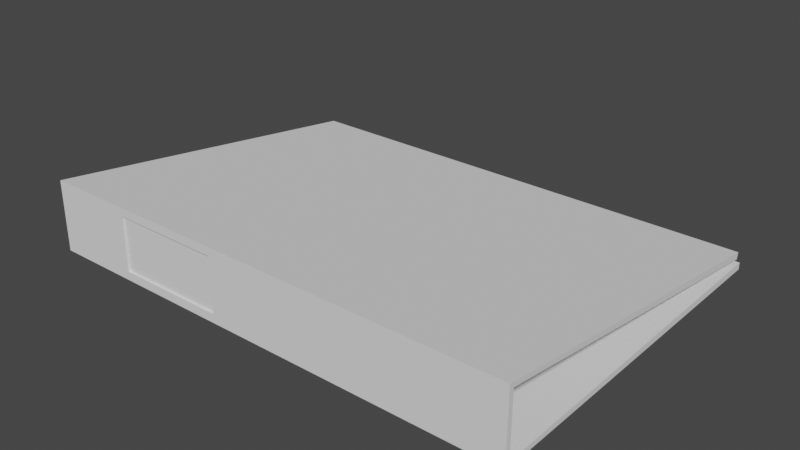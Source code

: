 # Source: binder.blend  (saved by Blender 2.93.21; exported with 4.5.12 LTS)
import bpy
from mathutils import Matrix  # noqa: F401  (used for matrix-valued properties, if any)

bpy.ops.wm.read_factory_settings(use_empty=True)
scene = bpy.context.scene
scene.name = 'Scene'

# ---- collections
col_collection = bpy.data.collections.new('Collection'); scene.collection.children.link(col_collection)

# ---- world
world_world = bpy.data.worlds.new('World'); scene.world = world_world
world_world.use_nodes = True; world_world.node_tree.nodes.clear()
_N = world_world.node_tree.nodes; _L = world_world.node_tree.links
n0 = _N.new('ShaderNodeOutputWorld'); n0.name = 'World Output'; n0.location = (300, 300)
n1 = _N.new('ShaderNodeBackground'); n1.name = 'Background'; n1.location = (10, 300)
n1.inputs[0].default_value = (0.05088, 0.05088, 0.05088, 1.0)
_L.new(n1.outputs[0], n0.inputs[0])
n0.is_active_output = True
world_world.color = (0.05088, 0.05088, 0.05088)
world_world.use_sun_shadow = False
world_world.sun_shadow_jitter_overblur = 0.0

# ---- meshes
me_plane = bpy.data.meshes.new('Plane')
me_plane.from_pydata([(-1.0, -2.153, 0.0), (1.0, -2.153, 0.0), (-1.0, 1.0, 0.0), (1.0, 1.0, 0.0), (-1.0, -2.153, 0.5336), (1.0, -2.153, 0.5336), (-1.0, 0.929, 0.05935), (1.0, 0.929, 0.05935), (-1.0, -2.196, -0.04243), (1.0, -2.196, -0.04243), (-1.0, 1.0, -0.06), (1.0, 1.0, -0.06), (-1.0, -2.192, 0.5791), (1.0, -2.192, 0.5791), (-1.0, 0.9381, 0.1187), (1.0, 0.9381, 0.1187), (-0.6718, -2.176, 0.0), (-0.6718, 1.0, 0.0), (-0.6718, -2.176, 0.5336), (-0.6718, 0.929, 0.05935), (-0.6451, -2.195, 0.03167), (-0.6718, 1.0, -0.06), (-0.6451, -2.192, 0.505), (-0.6718, 0.9381, 0.1187), (-0.1668, -2.176, 0.0), (-0.1668, -2.176, 0.5336), (-0.1668, 0.929, 0.05935), (-0.1934, -2.195, 0.03167), (-0.1934, -2.192, 0.505), (-0.1668, 0.9381, 0.1187), (-0.1668, 1.0, 0.0), (-0.1668, 1.0, -0.06), (-0.6718, -2.192, 0.5791), (-0.6718, -2.196, -0.04243), (-0.1668, -2.196, -0.04243), (-0.1668, -2.192, 0.5791), (-0.6451, -2.117, 0.5045), (-0.6451, -2.12, 0.03118), (-0.1934, -2.12, 0.03118), (-0.1934, -2.117, 0.5045)], [], [(24, 1, 3, 30), (16, 0, 4, 18), (18, 4, 6, 19), (34, 31, 11, 9), (33, 32, 12, 8), (32, 23, 14, 12), (0, 2, 10, 8), (3, 1, 9, 11), (30, 3, 11, 31), (1, 5, 13, 9), (4, 0, 8, 12), (19, 6, 14, 23), (5, 7, 15, 13), (6, 4, 12, 14), (26, 19, 23, 29), (2, 17, 21, 10), (35, 29, 23, 32), (28, 22, 36, 39), (8, 10, 21, 33), (25, 18, 19, 26), (24, 16, 18, 25), (0, 16, 17, 2), (1, 24, 25, 5), (5, 25, 26, 7), (9, 13, 35, 34), (13, 15, 29, 35), (7, 26, 29, 15), (17, 30, 31, 21), (33, 21, 31, 34), (16, 24, 30, 17), (20, 22, 32, 33), (27, 20, 33, 34), (22, 28, 35, 32), (28, 27, 34, 35), (38, 39, 36, 37), (22, 20, 37, 36), (27, 28, 39, 38), (20, 27, 38, 37)])
_uv = me_plane.uv_layers.new(name='UVMap')
_uv.uv.foreach_set('vector', [0.4166, 0.0, 1.0, 0.0, 1.0, 1.0, 0.4166, 1.0, 0.1641, 0.0, 0.0, 0.0, 0.0, 0.0, 0.1641, 0.0, 0.1641, 0.0, 0.0, 0.0, 0.0, 0.0, 0.1641, 0.0, 0.4166, 0.0, 0.4166, 1.0, 1.0, 1.0, 1.0, 0.0, 0.1641, 0.0, 0.1641, 0.0, 0.0, 0.0, 0.0, 0.0, 0.1641, 0.0, 0.1641, 0.0, 0.0, 0.0, 0.0, 0.0, 0.0, 0.0, 0.0, 1.0, 0.0, 1.0, 0.0, 0.0, 1.0, 1.0, 1.0, 0.0, 1.0, 0.0, 1.0, 1.0, 0.4166, 1.0, 1.0, 1.0, 1.0, 1.0, 0.4166, 1.0, 1.0, 0.0, 1.0, 0.0, 1.0, 0.0, 1.0, 0.0, 0.0, 0.0, 0.0, 0.0, 0.0, 0.0, 0.0, 0.0, 0.1641, 0.0, 0.0, 0.0, 0.0, 0.0, 0.1641, 0.0, 1.0, 0.0, 1.0, 0.0, 1.0, 0.0, 1.0, 0.0, 0.0, 0.0, 0.0, 0.0, 0.0, 0.0, 0.0, 0.0, 0.4166, 0.0, 0.1641, 0.0, 0.1641, 0.0, 0.4166, 0.0, 0.0, 1.0, 0.1641, 1.0, 0.1641, 1.0, 0.0, 1.0, 0.4166, 0.0, 0.4166, 0.0, 0.1641, 0.0, 0.1641, 0.0, 0.4033, 0.0, 0.1774, 0.0, 0.1774, 0.0, 0.4033, 0.0, 0.0, 0.0, 0.0, 1.0, 0.1641, 1.0, 0.1641, 0.0, 0.4166, 0.0, 0.1641, 0.0, 0.1641, 0.0, 0.4166, 0.0, 0.4166, 0.0, 0.1641, 0.0, 0.1641, 0.0, 0.4166, 0.0, 0.0, 0.0, 0.1641, 0.0, 0.1641, 1.0, 0.0, 1.0, 1.0, 0.0, 0.4166, 0.0, 0.4166, 0.0, 1.0, 0.0, 1.0, 0.0, 0.4166, 0.0, 0.4166, 0.0, 1.0, 0.0, 1.0, 0.0, 1.0, 0.0, 0.4166, 0.0, 0.4166, 0.0, 1.0, 0.0, 1.0, 0.0, 0.4166, 0.0, 0.4166, 0.0, 1.0, 0.0, 0.4166, 0.0, 0.4166, 0.0, 1.0, 0.0, 0.1641, 1.0, 0.4166, 1.0, 0.4166, 1.0, 0.1641, 1.0, 0.1641, 0.0, 0.1641, 1.0, 0.4166, 1.0, 0.4166, 0.0, 0.1641, 0.0, 0.4166, 0.0, 0.4166, 1.0, 0.1641, 1.0, 0.1774, 0.0, 0.1774, 0.0, 0.1641, 0.0, 0.1641, 0.0, 0.4033, 0.0, 0.1774, 0.0, 0.1641, 0.0, 0.4166, 0.0, 0.1774, 0.0, 0.4033, 0.0, 0.4166, 0.0, 0.1641, 0.0, 0.4033, 0.0, 0.4033, 0.0, 0.4166, 0.0, 0.4166, 0.0, 0.4033, 0.0, 0.4033, 0.0, 0.1774, 0.0, 0.1774, 0.0, 0.1774, 0.0, 0.1774, 0.0, 0.1774, 0.0, 0.1774, 0.0, 0.4033, 0.0, 0.4033, 0.0, 0.4033, 0.0, 0.4033, 0.0, 0.1774, 0.0, 0.4033, 0.0, 0.4033, 0.0, 0.1774, 0.0])
me_plane.use_remesh_fix_poles = True
me_plane.use_remesh_preserve_attributes = False
me_plane.update()

# ---- objects
ob_plane = bpy.data.objects.new('Plane', me_plane)

# ---- transforms, parenting, visibility, modifiers, constraints
ob_plane.location = (0.0, 0.0, 0.0)
ob_plane.scale = (2.139, 1.0, 1.0)

# ---- collection membership
col_collection.objects.link(ob_plane)

# ---- scene / render settings (as saved in the file)
scene.frame_start = 1; scene.frame_end = 250; scene.frame_set(1)
scene.render.engine = 'BLENDER_EEVEE_NEXT'
scene.cycles.use_denoising = False
scene.cycles.samples = 128
scene.cycles.sampling_pattern = 'TABULATED_SOBOL'
scene.cycles.use_adaptive_sampling = False
scene.cycles.use_light_tree = False
scene.view_settings.view_transform = 'Filmic'
bpy.context.view_layer.update()

# ---- added for rendering (the .blend has no active camera and no usable light): camera, sun
cam_auto = bpy.data.cameras.new('AutoCamera')
cam_auto.lens = 50.0
cam_auto.sensor_width = 36.0
cam_auto.clip_end = 1000.0
ob_auto_camera = bpy.data.objects.new('AutoCamera', cam_auto)
scene.collection.objects.link(ob_auto_camera)
ob_auto_camera.location = (4.97504, -6.5678, 4.23959)
ob_auto_camera.rotation_euler = (1.09748, -7.21219e-08, 0.694738)
scene.camera = ob_auto_camera
light_auto_sun = bpy.data.lights.new('AutoSun', 'SUN')
light_auto_sun.energy = 3.0
light_auto_sun.angle = 0.0523599
ob_auto_sun = bpy.data.objects.new('AutoSun', light_auto_sun)
scene.collection.objects.link(ob_auto_sun)
ob_auto_sun.rotation_euler = (0.872665, 0.174533, 0.523599)
bpy.context.view_layer.update()
